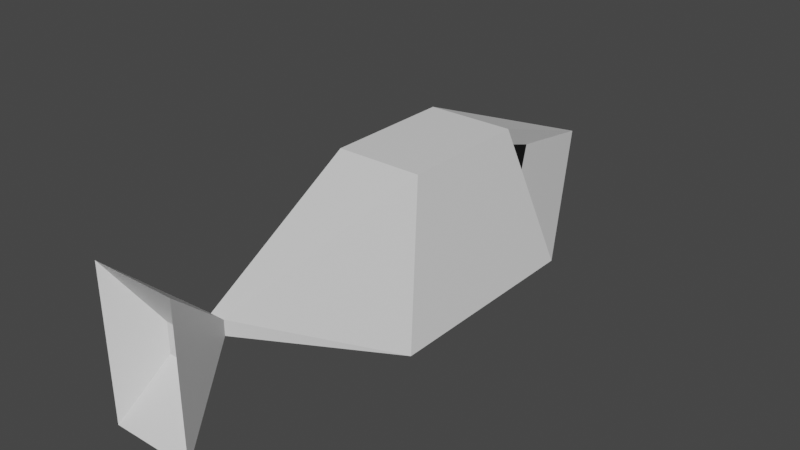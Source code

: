 # Source: Fsh.blend  (saved by Blender 2.81.16; exported with 4.5.12 LTS)
import bpy
from mathutils import Matrix  # noqa: F401  (used for matrix-valued properties, if any)

bpy.ops.wm.read_factory_settings(use_empty=True)
scene = bpy.context.scene
scene.name = 'Scene'

# ---- collections
col_collection = bpy.data.collections.new('Collection'); scene.collection.children.link(col_collection)

# ---- materials (node trees are filled in below, after node groups)
mat_material_002 = bpy.data.materials.new('Material.002')
mat_material_002.use_transparent_shadow = False
mat_material_003 = bpy.data.materials.new('Material.003')
mat_material_003.use_transparent_shadow = False

# ---- material node trees
mat_material_002.use_nodes = True; mat_material_002.node_tree.nodes.clear()
_N = mat_material_002.node_tree.nodes; _L = mat_material_002.node_tree.links
n0 = _N.new('ShaderNodeOutputMaterial'); n0.name = 'Material Output'; n0.location = (300, 300)
n1 = _N.new('ShaderNodeBsdfPrincipled'); n1.name = 'Principled BSDF'; n1.location = (10, 300)
n1.distribution = 'GGX'
n1.subsurface_method = 'BURLEY'
n1.inputs[3].default_value = 1.45
n1.inputs[27].default_value = (0.0, 0.0, 0.0, 1.0)
n1.inputs[28].default_value = 1.0
_L.new(n1.outputs[0], n0.inputs[0])
n0.is_active_output = True
mat_material_003.use_nodes = True; mat_material_003.node_tree.nodes.clear()
_N = mat_material_003.node_tree.nodes; _L = mat_material_003.node_tree.links
n0 = _N.new('ShaderNodeOutputMaterial'); n0.name = 'Material Output'; n0.location = (300, 300)
n1 = _N.new('ShaderNodeBsdfPrincipled'); n1.name = 'Principled BSDF'; n1.location = (10, 300)
n1.distribution = 'GGX'
n1.subsurface_method = 'BURLEY'
n1.inputs[0].default_value = (0.0, 0.0, 0.0, 1.0)
n1.inputs[3].default_value = 1.45
n1.inputs[27].default_value = (0.0, 0.0, 0.0, 1.0)
n1.inputs[28].default_value = 1.0
_L.new(n1.outputs[0], n0.inputs[0])
n0.is_active_output = True

# ---- world
world_world = bpy.data.worlds.new('World'); scene.world = world_world
world_world.use_nodes = True; world_world.node_tree.nodes.clear()
_N = world_world.node_tree.nodes; _L = world_world.node_tree.links
n0 = _N.new('ShaderNodeOutputWorld'); n0.name = 'World Output'; n0.location = (300, 300)
n1 = _N.new('ShaderNodeBackground'); n1.name = 'Background'; n1.location = (10, 300)
n1.inputs[0].default_value = (0.05088, 0.05088, 0.05088, 1.0)
_L.new(n1.outputs[0], n0.inputs[0])
n0.is_active_output = True
world_world.color = (0.05088, 0.05088, 0.05088)
world_world.use_sun_shadow = False
world_world.sun_shadow_jitter_overblur = 0.0

# ---- meshes
me_cube_001 = bpy.data.meshes.new('Cube.001')
me_cube_001.from_pydata([(-1.0, -1.0, -1.0), (-0.6, -1.6, 1.0), (0.0, 1.0, 0.0), (0.6, -3.4, 1.0), (1.0, -1.0, -1.0), (0.6, -1.6, 1.0), (-0.6, -3.4, 1.0), (-1.0, -4.0, -1.0), (1.0, -4.0, -1.0), (0.1, -6.0, 0.1), (-0.1, -6.0, 0.1), (-0.1, -6.0, -0.1), (0.1, -6.0, -0.1), (0.566, -7.0, 1.0), (-0.566, -7.0, 1.0), (-0.566, -7.0, -1.0), (0.566, -7.0, -1.0), (0.2, -6.5, 0.2), (-0.2, -6.5, 0.2), (-0.2, -6.5, -0.2), (0.2, -6.5, -0.2), (-0.4267, -0.8898, 0.5123), (-0.6267, -1.29, 0.3123), (-0.5467, -1.41, 0.7123), (0.5467, -1.41, 0.7123), (0.6267, -1.29, 0.3123), (0.4267, -0.8898, 0.5123)], [], [(1, 2, 21, 23), (0, 4, 8, 7), (2, 5, 24, 26), (1, 0, 7, 6), (2, 4, 0), (2, 1, 5), (7, 8, 12, 11), (5, 1, 6, 3), (4, 5, 3, 8), (12, 9, 13, 16), (6, 7, 11, 10), (8, 3, 9, 12), (3, 6, 10, 9), (14, 15, 19, 18), (9, 10, 14, 13), (10, 11, 15, 14), (11, 12, 16, 15), (20, 17, 18, 19), (15, 16, 20, 19), (16, 13, 17, 20), (13, 14, 18, 17), (22, 23, 21), (0, 1, 23, 22), (2, 0, 22, 21), (26, 24, 25), (4, 2, 26, 25), (5, 4, 25, 24)])
me_cube_001.polygons.foreach_set('material_index', [0, 0, 0, 0, 0, 0, 0, 0, 0, 0, 0, 0, 0, 0, 0, 0, 0, 0, 0, 0, 0, 1, 0, 0, 1, 0, 0])
_uv = me_cube_001.uv_layers.new(name='UVMap')
_uv.uv.foreach_set('vector', [0.875, 0.75, 0.875, 0.5, 0.875, 0.5, 0.875, 0.75, 0.125, 0.75, 0.375, 0.75, 0.375, 0.75, 0.125, 0.75, 0.875, 0.5, 0.625, 0.75, 0.625, 0.75, 0.875, 0.5, 0.625, 0.0, 0.375, 0.0, 0.375, 0.0, 0.625, 0.0, 0.375, 0.5, 0.375, 0.75, 0.125, 0.75, 0.875, 0.5, 0.875, 0.75, 0.625, 0.75, 0.125, 0.75, 0.375, 0.75, 0.375, 0.75, 0.125, 0.75, 0.625, 0.75, 0.875, 0.75, 0.875, 0.75, 0.625, 0.75, 0.375, 0.75, 0.625, 0.75, 0.625, 0.75, 0.375, 0.75, 0.375, 0.75, 0.625, 0.75, 0.625, 0.75, 0.375, 0.75, 0.625, 0.0, 0.375, 0.0, 0.375, 0.0, 0.625, 0.0, 0.375, 0.75, 0.625, 0.75, 0.625, 0.75, 0.375, 0.75, 0.625, 0.75, 0.875, 0.75, 0.875, 0.75, 0.625, 0.75, 0.625, 0.0, 0.375, 0.0, 0.375, 0.0, 0.625, 0.0, 0.625, 0.75, 0.875, 0.75, 0.875, 0.75, 0.625, 0.75, 0.625, 0.0, 0.375, 0.0, 0.375, 0.0, 0.625, 0.0, 0.125, 0.75, 0.375, 0.75, 0.375, 0.75, 0.125, 0.75, 0.375, 0.75, 0.625, 0.75, 0.625, 1.0, 0.375, 1.0, 0.125, 0.75, 0.375, 0.75, 0.375, 0.75, 0.125, 0.75, 0.375, 0.75, 0.625, 0.75, 0.625, 0.75, 0.375, 0.75, 0.625, 0.75, 0.875, 0.75, 0.875, 0.75, 0.625, 0.75, 0.375, 0.0, 0.625, 0.0, 0.375, 0.25, 0.375, 0.0, 0.625, 0.0, 0.625, 0.0, 0.375, 0.0, 0.375, 0.5, 0.125, 0.75, 0.125, 0.75, 0.375, 0.5, 0.625, 0.5, 0.625, 0.75, 0.375, 0.75, 0.375, 0.75, 0.375, 0.5, 0.375, 0.5, 0.375, 0.75, 0.625, 0.75, 0.375, 0.75, 0.375, 0.75, 0.625, 0.75])
me_cube_001.materials.append(mat_material_002)
me_cube_001.materials.append(mat_material_003)
me_cube_001.use_remesh_fix_poles = True
me_cube_001.use_remesh_preserve_attributes = False
me_cube_001.use_mirror_vertex_groups = False
me_cube_001.update()

# ---- objects
ob_cube = bpy.data.objects.new('Cube', me_cube_001)

# ---- transforms, parenting, visibility, modifiers, constraints
ob_cube.location = (0.0, 0.0, 0.0)
ob_cube.lineart.crease_threshold = 0.0

# ---- collection membership
col_collection.objects.link(ob_cube)

# ---- scene / render settings (as saved in the file)
scene.frame_start = 1; scene.frame_end = 250; scene.frame_set(1)
scene.render.engine = 'BLENDER_EEVEE_NEXT'
scene.cycles.use_denoising = False
scene.cycles.samples = 128
scene.cycles.sampling_pattern = 'TABULATED_SOBOL'
scene.cycles.use_adaptive_sampling = False
scene.cycles.use_light_tree = False
scene.view_settings.view_transform = 'Filmic'
bpy.context.view_layer.update()

# ---- added for rendering (the .blend has no active camera and no usable light): camera, sun
cam_auto = bpy.data.cameras.new('AutoCamera')
cam_auto.lens = 50.0
cam_auto.sensor_width = 36.0
cam_auto.clip_end = 1000.0
ob_auto_camera = bpy.data.objects.new('AutoCamera', cam_auto)
scene.collection.objects.link(ob_auto_camera)
ob_auto_camera.location = (7.85079, -12.4209, 6.28063)
ob_auto_camera.rotation_euler = (1.09748, -7.21219e-08, 0.694738)
scene.camera = ob_auto_camera
light_auto_sun = bpy.data.lights.new('AutoSun', 'SUN')
light_auto_sun.energy = 3.0
light_auto_sun.angle = 0.0523599
ob_auto_sun = bpy.data.objects.new('AutoSun', light_auto_sun)
scene.collection.objects.link(ob_auto_sun)
ob_auto_sun.rotation_euler = (0.872665, 0.174533, 0.523599)
bpy.context.view_layer.update()
